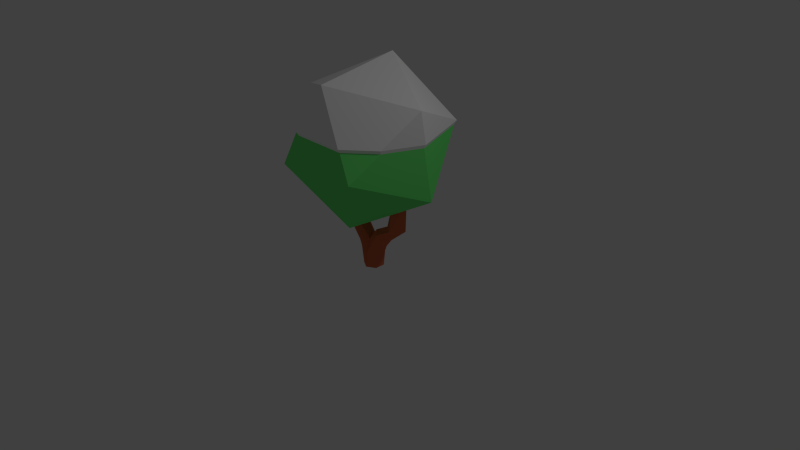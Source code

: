 # Source: Bush2.blend  (saved by Blender 2.75.0; exported with 4.5.12 LTS)
import bpy
from mathutils import Matrix  # noqa: F401  (used for matrix-valued properties, if any)

bpy.ops.wm.read_factory_settings(use_empty=True)
scene = bpy.context.scene
scene.name = 'Scene'

# ---- collections
col_collection_1 = bpy.data.collections.new('Collection 1'); scene.collection.children.link(col_collection_1)

# ---- images (referenced by path relative to the original .blend; pixels are not part of the script)
import os
ASSET_DIR = os.environ.get("B2B_ASSET_DIR", "")  # directory of the original .blend (textures are referenced by path, not embedded)
HERE = os.path.dirname(os.path.abspath(__file__))  # packed textures are extracted next to this script under _unpacked/

def load_image(name, relpath, width, height, colorspace="sRGB"):
    """Load a texture the original file referenced (path relative to the .blend, or extracted next to this script)."""
    p = next((c for c in (os.path.join(HERE, relpath), os.path.join(ASSET_DIR, relpath)) if relpath and os.path.exists(c)), "")
    if p:
        img = bpy.data.images.load(p, check_existing=True)
        img.name = name
    else:  # same state as the original file: an image datablock whose file is absent (Cycles renders it pink)
        img = bpy.data.images.new(name, width, height)
        img.source = "FILE"
        img.filepath = "//" + (relpath or name)
    img.colorspace_settings.name = colorspace
    return img
img_bushtexture_png_001 = load_image('BushTexture.png.001', '_unpacked/BushTexture.65b0cfd0.png', 32, 32, 'sRGB')

# ---- materials (node trees are filled in below, after node groups)
mat_material_002 = bpy.data.materials.new('Material.002')
mat_material_002.alpha_threshold = 0.0
mat_material_002.roughness = 0.5

# ---- material node trees
mat_material_002.use_nodes = True; mat_material_002.node_tree.nodes.clear()
_N = mat_material_002.node_tree.nodes; _L = mat_material_002.node_tree.links
n0 = _N.new('ShaderNodeOutputMaterial'); n0.name = 'Material Output'; n0.location = (300, 300)
n1 = _N.new('ShaderNodeBsdfDiffuse'); n1.name = 'Diffuse BSDF'; n1.location = (10, 300)
n2 = _N.new('ShaderNodeTexImage'); n2.name = 'Image Texture'; n2.location = (-180, 300)
n2.width = 140
n2.image = img_bushtexture_png_001
_L.new(n1.outputs[0], n0.inputs[0])
_L.new(n2.outputs[0], n1.inputs[0])
n0.is_active_output = True

# ---- world
world_world = bpy.data.worlds.new('World'); scene.world = world_world
world_world.color = (0.05088, 0.05088, 0.05088)
world_world.use_sun_shadow = False
world_world.sun_shadow_jitter_overblur = 0.0
world_world.cycles.sampling_method = 'MANUAL'
world_world.cycles.sample_map_resolution = 256

# ---- cameras
cam_camera = bpy.data.cameras.new('Camera')
cam_camera.clip_end = 100.0
cam_camera.lens = 35.0
cam_camera.sensor_width = 32.0
cam_camera.sensor_height = 18.0
cam_camera.ortho_scale = 7.314
cam_camera.dof.focus_distance = 0.0

# ---- lights
light_lamp = bpy.data.lights.new('Lamp', 'POINT')
light_lamp.transmission_factor = 0.0
light_lamp.cutoff_distance = 30.0
light_lamp.energy = 100.0
light_lamp.shadow_buffer_clip_start = 1.001
light_lamp.shadow_soft_size = 0.1
light_lamp.shadow_maximum_resolution = 0.006
light_lamp.use_absolute_resolution = True
light_lamp.cycles.use_multiple_importance_sampling = False

# ---- meshes
me_cylinder_003 = bpy.data.meshes.new('Cylinder.003')
me_cylinder_003.from_pydata([(-0.1663, 0.9573, 0.7614), (-0.004556, 0.8457, 0.7542), (-0.02401, 0.8667, 0.6703), (0.003704, 0.8886, 0.2127), (-0.7469, 0.8809, 1.633), (-0.08212, 0.6482, 1.202), (0.3288, 1.034, 0.666), (0.0, 1.0, -1.0), (-1.07, 0.5293, 0.7505), (-0.06195, 0.4405, 1.968), (1.863e-07, 1.0, -1.0), (-0.866, 0.5, -1.0), (0.7469, 0.8809, 1.633), (-1.432, 0.4405, 1.297), (-0.866, 0.5, -1.0), (-0.02019, 0.4618, 1.802), (-0.8774, 0.319, 3.099), (0.866, 0.5, -1.0), (2.384e-07, 1.0, -1.0), (-0.866, 0.5, -1.0), (0.06195, 0.4405, 1.968), (1.432, 0.4405, 1.297), (-1.464, 0.9238, 2.842), (-1.151, -0.4662, 0.7028), (0.004874, 0.4357, 1.853), (-1.034, -0.5357, 2.954), (1.151, 0.4662, 0.7028), (0.866, -0.5, -1.0), (-8.742e-08, -1.0, -1.0), (-0.866, -0.5, -1.0), (1.777, 0.7857, 2.553), (2.364, 0.1809, 2.296), (-2.208, 0.6739, 2.441), (-1.432, -0.4405, 1.297), (1.128e-07, 0.3387, 1.843), (-2.532, 0.4405, 4.025), (-0.06195, -0.4405, 1.968), (-2.532, -0.4405, 4.025), (1.07, -0.5293, 0.7505), (0.1663, -0.9573, 0.7614), (-0.3288, -1.034, 0.666), (1.034, 0.5357, 2.954), (2.208, -0.6739, 2.441), (1.432, -0.4405, 1.297), (-3.276, 0.8809, 3.856), (-1.113e-07, -0.3387, 1.843), (-1.777, -0.7857, 2.553), (-3.276, -0.8809, 3.856), (-0.003704, -0.8886, 0.2127), (0.06195, -0.4405, 1.968), (3.276, 0.8809, 3.856), (4.02, 0.4405, 3.686), (4.02, -0.4405, 3.686), (-2.364, -0.1809, 2.296), (-4.02, 0.4405, 3.686), (-0.7469, -0.8809, 1.633), (-2.894, 0.3608, 5.551), (-3.005, 0.4152, 5.589), (-3.182, -0.4211, 5.799), (-3.18, -0.3941, 5.794), (-0.004874, -0.4357, 1.853), (-3.965, -0.6042, 5.695), (0.7469, -0.8809, 1.633), (0.02401, -0.8667, 0.6703), (0.8774, -0.319, 3.099), (2.532, 0.4405, 4.025), (3.276, -0.8809, 3.856), (1.464, -0.9238, 2.842), (-3.493, 0.9271, 5.695), (0.08212, -0.6482, 1.202), (-3.465, 0.8957, 5.704), (-3.266, -0.4362, 5.836), (0.02019, -0.4618, 1.802), (-4.02, -0.4405, 3.686), (-4.494, -0.02231, 5.541), (0.004556, -0.8457, 0.7542), (3.965, 0.6042, 5.695), (4.494, 0.0223, 5.541), (4.258, -0.7434, 5.541), (3.493, -0.9271, 5.695), (-4.258, 0.7434, 5.541), (-3.496, 0.9238, 5.712), (-4.04, -0.581, 6.185), (-4.577, -0.06353, 6.327), (-4.097, -0.5485, 6.204), (2.532, -0.4405, 4.025), (3.578, 0.5112, 5.773), (3.117, 0.423, 5.623), (2.991, -0.3911, 5.679), (3.204, -0.6081, 5.78), (-3.498, 0.9247, 5.713), (-4.295, 0.6986, 6.085), (-4.575, 0.02741, 6.311), (3.123, 0.3203, 5.637), (3.998, 0.594, 5.911), (4.561, 0.05556, 6.175), (4.024, 0.5794, 5.922), (4.369, -0.6501, 6.194), (4.562, -0.01923, 6.185), (3.563, -0.8935, 5.941), (4.302, -0.6911, 6.176), (2.917, -0.3557, 5.648), (3.535, -0.882, 5.93), (-4.355, 0.6613, 6.116), (-0.866, 0.5, -1.0), (-0.866, 0.5, -1.0), (-0.866, 0.5, -1.0), (6.641, -0.2797, 6.947), (-0.4035, 3.183, 4.046), (3.839, 6.887, 10.24), (0.01835, -5.093, 5.213), (-4.516, 6.504, 10.53), (4.521, -6.504, 12.12), (-6.877, -0.9007, 7.43), (-3.833, -6.887, 12.42), (-5.473, 3.695, 12.87), (-6.723, -0.1484, 12.71), (2.31, 6.175, 13.1), (5.642, 3.34, 13.19), (-2.946, 6.012, 12.94), (3.779, -5.904, 13.3), (6.824, 0.6149, 13.22), (5.394, -3.766, 13.27), (5.918, 3.434, 13.54), (7.203, 0.9068, 15.65), (-2.977, 6.201, 13.28), (0.06066, 5.249, 17.95), (5.661, -3.927, 13.62), (0.4976, -3.323, 19.16), (-3.896, -7.16, 12.74), (-6.799, 0.2636, 16.15), (-5.594, 3.801, 13.21), (-6.889, -0.1798, 13.04), (2.467, 6.37, 13.44), (3.988, -6.142, 13.65), (7.142, 0.6108, 13.57)], [], [(1, 2, 3, 10, 7, 0), (1, 0, 4, 5), (2, 1, 5, 15, 20, 12, 6), (2, 6, 3), (0, 8, 13, 4), (4, 9, 24, 15, 5), (3, 6, 10), (0, 7, 19, 11), (8, 0, 11, 14), (9, 4, 22, 16), (26, 17, 18, 10, 6), (18, 7, 10), (12, 21, 26, 6), (4, 13, 32, 22), (8, 23, 33, 13), (8, 14, 29, 23), (16, 25, 36, 9), (7, 18, 17, 27, 28, 29, 14, 19), (14, 11, 19), (12, 20, 41, 30), (21, 12, 30, 31), (24, 9, 34), (24, 34, 45, 49, 20, 15), (16, 22, 44, 35), (25, 16, 35, 37), (17, 26, 38), (17, 38, 27), (27, 39, 28), (28, 40, 23, 29), (31, 42, 43, 21), (21, 43, 38, 26), (13, 33, 53, 32), (22, 32, 54, 44), (23, 40, 55, 33), (9, 36, 72, 60, 45, 34), (25, 46, 55, 36), (37, 47, 46, 25), (27, 38, 39), (28, 39, 75, 63, 48), (48, 40, 28), (20, 49, 64, 41), (30, 41, 65, 50), (31, 30, 50, 51), (42, 31, 51, 52), (56, 35, 44, 57), (58, 37, 35, 59), (47, 37, 58, 71, 61), (43, 62, 39, 38), (63, 40, 48), (52, 66, 67, 42), (42, 67, 62, 43), (32, 53, 73, 54), (33, 55, 46, 53), (44, 54, 80, 68), (75, 69, 72, 36, 55, 40, 63), (60, 49, 45), (59, 35, 56), (57, 44, 68, 70), (47, 73, 53, 46), (61, 74, 73, 47), (75, 39, 62, 69), (49, 62, 67, 64), (41, 64, 85, 65), (50, 65, 87, 86, 76), (51, 50, 76, 77), (52, 51, 77, 78), (66, 52, 78, 79), (60, 72, 69, 62, 49), (70, 68, 81), (82, 61, 71), (83, 74, 61, 84), (66, 85, 64, 67), (88, 66, 79, 89), (54, 73, 74, 80), (90, 68, 80, 91), (81, 68, 90), (84, 61, 82), (92, 74, 83), (87, 65, 85, 93), (94, 76, 86), (95, 77, 76, 96), (97, 78, 77, 98), (99, 79, 78, 100), (101, 85, 66, 88), (89, 79, 102), (91, 80, 103), (103, 80, 74, 92), (93, 85, 101), (96, 76, 94), (98, 77, 95), (100, 78, 97), (102, 79, 99), (107, 108, 109), (98, 107, 110, 101, 88, 89, 102, 99, 100, 97), (87, 93, 101, 110, 108, 107, 98, 95, 96, 94, 86), (109, 108, 111), (56, 108, 110, 113, 92, 83, 84, 82, 71, 58, 59), (91, 103, 92, 113, 108, 56, 57, 70, 81, 90), (107, 112, 110), (120, 122, 127, 134), (108, 113, 111), (119, 115, 131, 125), (122, 121, 135, 127), (110, 114, 113), (110, 112, 114), (117, 119, 125, 133), (116, 114, 129, 132), (121, 118, 123, 135), (114, 120, 134, 129), (118, 117, 133, 123), (115, 116, 132, 131), (104, 105, 106), (111, 113, 116, 115), (113, 114, 116), (109, 111, 119, 117), (119, 111, 115), (118, 109, 117), (107, 109, 118, 121), (107, 121, 122, 112), (112, 122, 120), (112, 120, 114), (135, 123, 124), (135, 124, 127), (124, 123, 133, 126), (133, 125, 126), (127, 124, 128, 134), (124, 126, 128), (126, 125, 131, 130), (131, 132, 130), (134, 128, 129), (128, 126, 130), (129, 130, 132), (129, 128, 130)])
_uv = me_cylinder_003.uv_layers.new(name='UVMap')
_uv.uv.foreach_set('vector', [0.9166, 0.9091, 0.8945, 0.8964, 0.8724, 0.9091, 0.8945, 0.9474, 0.8945, 0.9474, 0.9166, 0.9346, 0.869, 0.8964, 0.92, 0.8964, 0.92, 0.9474, 0.869, 0.9474, 0.8835, 0.8989, 0.8697, 0.9162, 0.8746, 0.9378, 0.8945, 0.9474, 0.9145, 0.9378, 0.9194, 0.9162, 0.9056, 0.8989, 0.869, 0.8964, 0.92, 0.8964, 0.92, 0.9474, 0.92, 0.8964, 0.92, 0.9474, 0.869, 0.9474, 0.869, 0.8964, 0.9188, 0.9298, 0.9095, 0.9012, 0.8795, 0.9012, 0.8703, 0.9298, 0.8945, 0.9474, 0.869, 0.8964, 0.92, 0.8964, 0.92, 0.9474, 0.92, 0.8964, 0.92, 0.9474, 0.869, 0.8964, 0.869, 0.8964, 0.92, 0.8964, 0.92, 0.9474, 0.869, 0.8964, 0.869, 0.8964, 0.869, 0.9474, 0.869, 0.8964, 0.92, 0.8964, 0.92, 0.9474, 0.8703, 0.9298, 0.8945, 0.9474, 0.9188, 0.9298, 0.9188, 0.9298, 0.8795, 0.9012, 0.869, 0.8964, 0.869, 0.8964, 0.869, 0.8964, 0.869, 0.9474, 0.869, 0.8964, 0.92, 0.8964, 0.92, 0.9474, 0.869, 0.9474, 0.869, 0.8964, 0.92, 0.8964, 0.92, 0.9474, 0.92, 0.8964, 0.92, 0.9474, 0.869, 0.9474, 0.869, 0.8964, 0.869, 0.9474, 0.869, 0.8964, 0.92, 0.8964, 0.92, 0.9474, 0.92, 0.8964, 0.92, 0.9474, 0.869, 0.9474, 0.869, 0.8964, 0.8945, 0.9474, 0.8945, 0.9474, 0.92, 0.9219, 0.9126, 0.9038, 0.8945, 0.8964, 0.8765, 0.9038, 0.869, 0.9219, 0.869, 0.9219, 0.869, 0.8964, 0.869, 0.8964, 0.869, 0.8964, 0.869, 0.9474, 0.869, 0.8964, 0.92, 0.8964, 0.92, 0.9474, 0.92, 0.8964, 0.92, 0.9474, 0.869, 0.9474, 0.869, 0.8964, 0.869, 0.8964, 0.92, 0.8964, 0.92, 0.9474, 0.8724, 0.9091, 0.8724, 0.9346, 0.8945, 0.9474, 0.9166, 0.9346, 0.9166, 0.9091, 0.8945, 0.8964, 0.869, 0.9474, 0.869, 0.8964, 0.92, 0.8964, 0.92, 0.9474, 0.869, 0.9474, 0.869, 0.8964, 0.92, 0.8964, 0.92, 0.9474, 0.869, 0.8964, 0.92, 0.8964, 0.92, 0.9474, 0.869, 0.8964, 0.92, 0.8964, 0.92, 0.9474, 0.869, 0.8964, 0.92, 0.8964, 0.92, 0.9474, 0.92, 0.8964, 0.92, 0.9474, 0.869, 0.9474, 0.869, 0.8964, 0.869, 0.9474, 0.869, 0.8964, 0.92, 0.8964, 0.92, 0.9474, 0.869, 0.9474, 0.869, 0.8964, 0.92, 0.8964, 0.92, 0.9474, 0.92, 0.8964, 0.92, 0.9474, 0.869, 0.9474, 0.869, 0.8964, 0.869, 0.9474, 0.869, 0.8964, 0.92, 0.8964, 0.92, 0.9474, 0.92, 0.8964, 0.92, 0.9474, 0.869, 0.9474, 0.869, 0.8964, 0.9166, 0.9346, 0.9166, 0.9091, 0.8945, 0.8964, 0.8724, 0.9091, 0.8724, 0.9346, 0.8945, 0.9474, 0.92, 0.8964, 0.92, 0.9474, 0.869, 0.9474, 0.869, 0.8964, 0.869, 0.9474, 0.869, 0.8964, 0.92, 0.8964, 0.92, 0.9474, 0.869, 0.8964, 0.92, 0.8964, 0.92, 0.9474, 0.8945, 0.9474, 0.9188, 0.9298, 0.9095, 0.9012, 0.8795, 0.9012, 0.8703, 0.9298, 0.869, 0.8964, 0.92, 0.8964, 0.92, 0.9474, 0.869, 0.9474, 0.869, 0.8964, 0.92, 0.8964, 0.92, 0.9474, 0.92, 0.8964, 0.92, 0.9474, 0.869, 0.9474, 0.869, 0.8964, 0.92, 0.8964, 0.92, 0.9474, 0.869, 0.9474, 0.869, 0.8964, 0.869, 0.9474, 0.869, 0.8964, 0.92, 0.8964, 0.92, 0.9474, 0.9117, 0.9474, 0.869, 0.9474, 0.869, 0.8964, 0.9134, 0.9402, 0.9186, 0.9474, 0.869, 0.9474, 0.869, 0.8964, 0.9185, 0.9457, 0.92, 0.8964, 0.92, 0.9474, 0.8704, 0.9474, 0.869, 0.943, 0.869, 0.8964, 0.869, 0.9474, 0.869, 0.8964, 0.92, 0.8964, 0.92, 0.9474, 0.869, 0.8964, 0.92, 0.8964, 0.92, 0.9474, 0.92, 0.8964, 0.92, 0.9474, 0.869, 0.9474, 0.869, 0.8964, 0.92, 0.8964, 0.92, 0.9474, 0.869, 0.9474, 0.869, 0.8964, 0.869, 0.9474, 0.869, 0.8964, 0.92, 0.8964, 0.92, 0.9474, 0.92, 0.8964, 0.92, 0.9474, 0.869, 0.9474, 0.869, 0.8964, 0.869, 0.9474, 0.869, 0.8964, 0.92, 0.8964, 0.92, 0.9474, 0.8697, 0.9162, 0.8746, 0.9378, 0.8945, 0.9474, 0.9145, 0.9378, 0.9194, 0.9162, 0.9056, 0.8989, 0.8835, 0.8989, 0.869, 0.8964, 0.92, 0.8964, 0.92, 0.9474, 0.9185, 0.9457, 0.869, 0.8964, 0.9117, 0.8964, 0.9134, 0.9402, 0.869, 0.8964, 0.92, 0.8964, 0.92, 0.8991, 0.869, 0.9474, 0.869, 0.8964, 0.92, 0.8964, 0.92, 0.9474, 0.92, 0.8964, 0.92, 0.9474, 0.869, 0.9474, 0.869, 0.8964, 0.869, 0.8964, 0.92, 0.8964, 0.92, 0.9474, 0.869, 0.9474, 0.869, 0.9474, 0.869, 0.8964, 0.92, 0.8964, 0.92, 0.9474, 0.869, 0.9474, 0.869, 0.8964, 0.92, 0.8964, 0.92, 0.9474, 0.92, 0.8964, 0.92, 0.9474, 0.8754, 0.9474, 0.869, 0.9222, 0.869, 0.8964, 0.869, 0.9474, 0.869, 0.8964, 0.92, 0.8964, 0.92, 0.9474, 0.869, 0.9474, 0.869, 0.8964, 0.92, 0.8964, 0.92, 0.9474, 0.869, 0.9474, 0.869, 0.8964, 0.92, 0.8964, 0.92, 0.9474, 0.8795, 0.9012, 0.8703, 0.9298, 0.8945, 0.9474, 0.9188, 0.9298, 0.9095, 0.9012, 0.869, 0.8991, 0.869, 0.8964, 0.8693, 0.8965, 0.8759, 0.9474, 0.869, 0.9474, 0.869, 0.9007, 0.8799, 0.9474, 0.869, 0.9474, 0.869, 0.8964, 0.8764, 0.9007, 0.92, 0.8964, 0.92, 0.9474, 0.869, 0.9474, 0.869, 0.8964, 0.9157, 0.9426, 0.869, 0.8964, 0.92, 0.8964, 0.92, 0.9243, 0.869, 0.9474, 0.869, 0.8964, 0.92, 0.8964, 0.92, 0.9474, 0.8693, 0.9474, 0.869, 0.9474, 0.869, 0.8964, 0.8764, 0.9007, 0.8693, 0.8965, 0.869, 0.8964, 0.8693, 0.8964, 0.8764, 0.9007, 0.869, 0.8964, 0.8759, 0.8964, 0.8797, 0.9029, 0.869, 0.8964, 0.8799, 0.8964, 0.9137, 0.9474, 0.869, 0.9474, 0.869, 0.8964, 0.9143, 0.9409, 0.8721, 0.9474, 0.869, 0.9474, 0.869, 0.9215, 0.8778, 0.9474, 0.869, 0.9474, 0.869, 0.8964, 0.8723, 0.8983, 0.8781, 0.9474, 0.869, 0.9474, 0.869, 0.8964, 0.8779, 0.9017, 0.8725, 0.9474, 0.869, 0.9474, 0.869, 0.8964, 0.8776, 0.9015, 0.9144, 0.9474, 0.869, 0.9474, 0.869, 0.8964, 0.9157, 0.9426, 0.869, 0.9243, 0.869, 0.8964, 0.8722, 0.8982, 0.8764, 0.9007, 0.869, 0.8964, 0.877, 0.8964, 0.877, 0.9474, 0.869, 0.9474, 0.869, 0.8964, 0.8797, 0.9029, 0.9143, 0.9409, 0.869, 0.8964, 0.9144, 0.8964, 0.8723, 0.8983, 0.869, 0.8964, 0.8721, 0.8964, 0.8779, 0.9017, 0.869, 0.8964, 0.8778, 0.8964, 0.8776, 0.9015, 0.869, 0.8964, 0.8781, 0.8964, 0.8722, 0.8982, 0.869, 0.8964, 0.8725, 0.8964, 0.06169, 0.9381, 0.06538, 0.9388, 0.06534, 0.9398, 0.05723, 0.9384, 0.05756, 0.9384, 0.06153, 0.9447, 0.05718, 0.9388, 0.05722, 0.9388, 0.05738, 0.939, 0.05757, 0.9391, 0.05758, 0.9391, 0.05752, 0.9389, 0.05751, 0.9388, 0.05672, 0.9381, 0.05679, 0.9382, 0.05718, 0.9388, 0.06153, 0.9447, 0.05238, 0.9337, 0.05756, 0.9384, 0.05723, 0.9384, 0.0572, 0.9384, 0.05685, 0.938, 0.05683, 0.938, 0.05678, 0.9381, 0.06544, 0.944, 0.0644, 0.9441, 0.0674, 0.9404, 0.05622, 0.9407, 0.05448, 0.9388, 0.06788, 0.942, 0.05652, 0.9341, 0.05378, 0.9374, 0.05435, 0.9375, 0.05839, 0.9395, 0.05872, 0.9397, 0.05947, 0.9414, 0.05955, 0.9415, 0.05941, 0.9415, 0.05014, 0.9374, 0.05022, 0.9373, 0.05378, 0.9374, 0.05652, 0.9341, 0.05448, 0.9388, 0.05622, 0.9407, 0.05565, 0.9404, 0.05182, 0.9387, 0.05157, 0.9386, 0.05156, 0.9386, 0.06156, 0.9386, 0.06386, 0.9403, 0.06625, 0.9438, 0.06733, 0.09264, 0.06462, 0.09186, 0.06492, 0.09148, 0.06725, 0.09217, 0.06077, 0.9441, 0.05187, 0.9268, 0.05655, 0.9375, 0.06959, 0.07924, 0.07314, 0.08051, 0.07282, 0.08081, 0.06952, 0.07966, 0.06462, 0.09186, 0.06199, 0.08782, 0.0625, 0.0877, 0.06492, 0.09148, 0.06662, 0.9323, 0.06013, 0.9412, 0.05281, 0.9409, 0.06129, 0.9505, 0.05584, 0.9414, 0.0544, 0.9408, 0.0645, 0.08093, 0.06959, 0.07924, 0.06952, 0.07966, 0.06468, 0.08133, 0.07535, 0.08452, 0.07339, 0.09055, 0.07308, 0.09035, 0.07498, 0.08459, 0.06199, 0.08782, 0.06199, 0.08455, 0.06241, 0.08478, 0.0625, 0.0877, 0.07339, 0.09055, 0.06733, 0.09264, 0.06725, 0.09217, 0.07308, 0.09035, 0.06199, 0.08455, 0.0645, 0.08093, 0.06468, 0.08133, 0.06241, 0.08478, 0.07314, 0.08051, 0.07535, 0.08452, 0.07498, 0.08459, 0.07282, 0.08081, 0.869, 0.8964, 0.869, 0.8964, 0.869, 0.8964, 0.05352, 0.9282, 0.05939, 0.9297, 0.0582, 0.9303, 0.05533, 0.9293, 0.0514, 0.9301, 0.05266, 0.9292, 0.05429, 0.933, 0.06701, 0.9369, 0.05686, 0.929, 0.05779, 0.9315, 0.06404, 0.9366, 0.0653, 0.9387, 0.06469, 0.9377, 0.065, 0.9388, 0.06371, 0.9402, 0.06556, 0.941, 0.06471, 0.9403, 0.06122, 0.9379, 0.06101, 0.9356, 0.06038, 0.9361, 0.06025, 0.9368, 0.06114, 0.9382, 0.05989, 0.9378, 0.05974, 0.9387, 0.05989, 0.9393, 0.05733, 0.94, 0.05812, 0.9397, 0.05744, 0.9397, 0.06529, 0.9407, 0.06454, 0.9404, 0.05774, 0.9408, 0.0625, 0.0877, 0.06241, 0.08478, 0.06405, 0.08706, 0.0625, 0.0877, 0.06405, 0.08706, 0.06492, 0.09148, 0.06405, 0.08706, 0.06241, 0.08478, 0.06468, 0.08133, 0.06763, 0.08336, 0.06468, 0.08133, 0.06952, 0.07966, 0.06763, 0.08336, 0.06492, 0.09148, 0.06405, 0.08706, 0.06874, 0.08766, 0.06725, 0.09217, 0.06405, 0.08706, 0.06763, 0.08336, 0.06874, 0.08766, 0.06763, 0.08336, 0.06952, 0.07966, 0.07282, 0.08081, 0.0723, 0.08471, 0.07282, 0.08081, 0.07498, 0.08459, 0.0723, 0.08471, 0.06725, 0.09217, 0.06874, 0.08766, 0.07308, 0.09035, 0.06874, 0.08766, 0.06763, 0.08336, 0.0723, 0.08471, 0.07308, 0.09035, 0.0723, 0.08471, 0.07498, 0.08459, 0.07308, 0.09035, 0.06874, 0.08766, 0.0723, 0.08471])
me_cylinder_003.materials.append(mat_material_002)
me_cylinder_003.use_remesh_preserve_volume = False
me_cylinder_003.use_remesh_preserve_attributes = False
me_cylinder_003.use_mirror_vertex_groups = False
me_cylinder_003.update()

# ---- objects
ob_cylinder_003 = bpy.data.objects.new('Cylinder.003', me_cylinder_003)
ob_lamp = bpy.data.objects.new('Lamp', light_lamp)
ob_camera = bpy.data.objects.new('Camera', cam_camera)

# ---- transforms, parenting, visibility, modifiers, constraints
ob_cylinder_003.location = (0.0, 0.0, 0.0)
ob_cylinder_003.rotation_euler = (0.0, -0.0, -3.142)
ob_cylinder_003.scale = (0.1339, 0.1339, 0.1339)
ob_cylinder_003.lineart.crease_threshold = 0.0
ob_lamp.location = (4.076, 1.005, 5.904)
ob_lamp.rotation_euler = (0.6503, 0.05522, 1.866)
ob_lamp.lock_rotations_4d = False
ob_lamp.empty_display_type = 'ARROWS'
ob_lamp.color = (0.0, 0.0, 0.0, 0.0)
ob_lamp.lineart.crease_threshold = 0.0
ob_camera.location = (7.481, -6.508, 5.344)
ob_camera.rotation_euler = (1.109, 0.01082, 0.8149)
ob_camera.lock_rotations_4d = False
ob_camera.empty_display_type = 'ARROWS'
ob_camera.color = (0.0, 0.0, 0.0, 0.0)
ob_camera.display_type = 'WIRE'
ob_camera.lineart.crease_threshold = 0.0

# ---- collection membership
col_collection_1.objects.link(ob_cylinder_003)
col_collection_1.objects.link(ob_lamp)
col_collection_1.objects.link(ob_camera)

# ---- scene / render settings (as saved in the file)
scene.camera = ob_camera
scene.frame_start = 1; scene.frame_end = 250; scene.frame_set(1)
scene.render.engine = 'CYCLES'
scene.render.resolution_percentage = 50
scene.render.dither_intensity = 0.0
scene.cycles.use_denoising = False
scene.cycles.samples = 10
scene.cycles.sampling_pattern = 'TABULATED_SOBOL'
scene.cycles.light_sampling_threshold = 0.0
scene.cycles.use_adaptive_sampling = False
scene.cycles.use_light_tree = False
scene.cycles.blur_glossy = 0.0
scene.cycles.pixel_filter_type = 'GAUSSIAN'
scene.cycles.sample_clamp_indirect = 0.0
scene.view_settings.view_transform = 'Standard'
bpy.context.view_layer.update()
